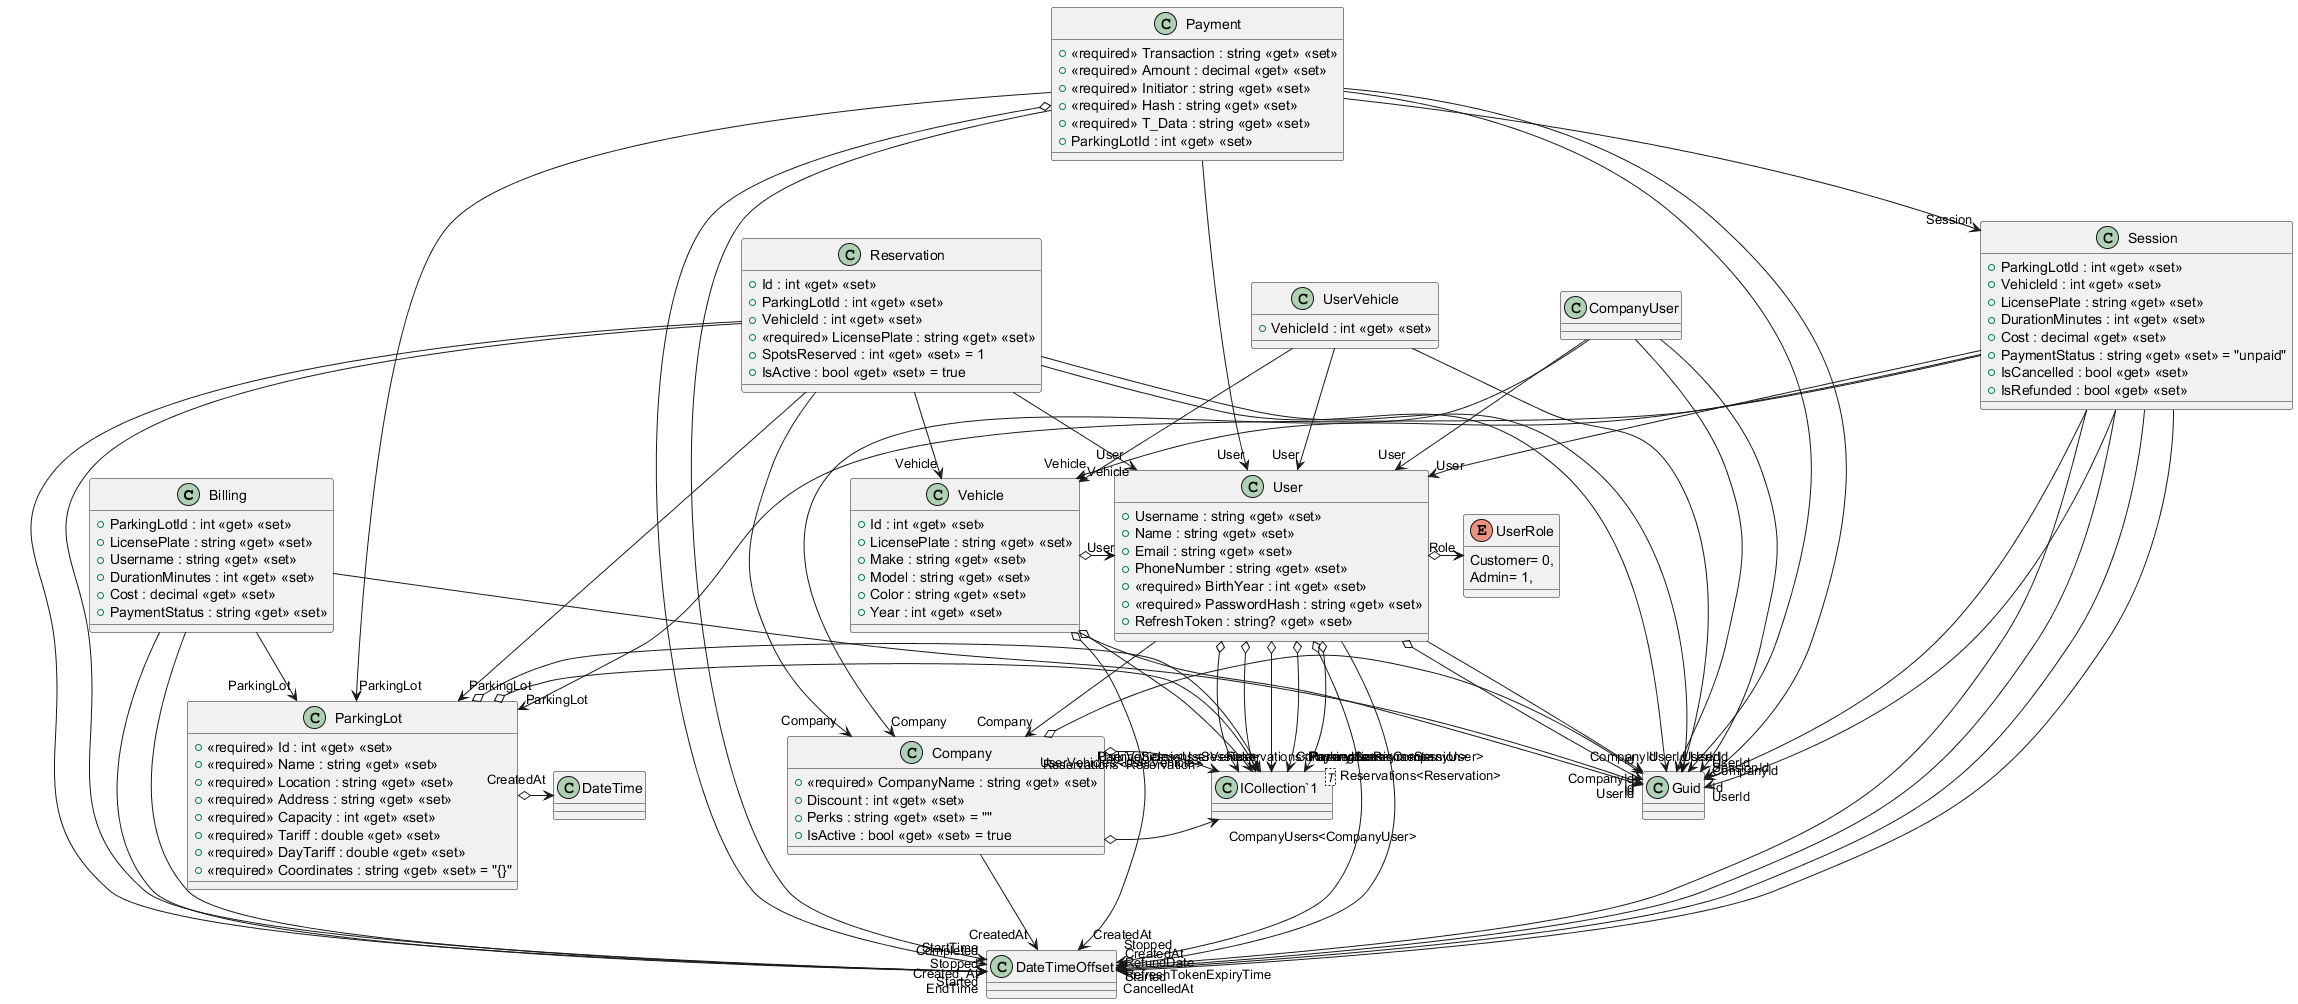

The diagram above was rendered by PlantUML. Its source (embedded in the PNG):
@startuml
!include .\\Entities\Billing.puml
!include .\\Entities\Company.puml
!include .\\Entities\CompanyUser.puml
!include .\\Entities\ParkingLot.puml
!include .\\Entities\Payment.puml
!include .\\Entities\Reservation.puml
!include .\\Entities\Session.puml
!include .\\Entities\User.puml
!include .\\Entities\UserRole.puml
!include .\\Entities\UserVehicle.puml
!include .\\Entities\Vehicle.puml
@enduml